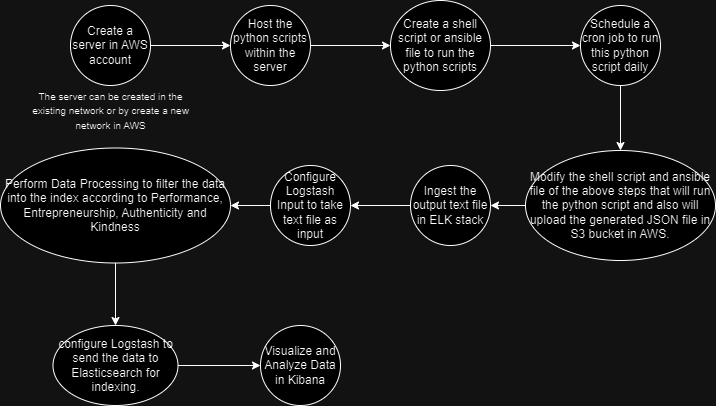

The diagram above was exported from draw.io. Its source (the exported page's mxGraphModel, read from the mxfile embedded in the PNG):
<mxGraphModel dx="794" dy="420" grid="1" gridSize="10" guides="1" tooltips="1" connect="1" arrows="1" fold="1" page="1" pageScale="1" pageWidth="850" pageHeight="1100" math="0" shadow="0">
  <root>
    <mxCell id="0" />
    <mxCell id="1" parent="0" />
    <mxCell id="E_05Gah4hmY863aS0LBh-3" value="" style="edgeStyle=orthogonalEdgeStyle;rounded=0;orthogonalLoop=1;jettySize=auto;html=1;" edge="1" parent="1" source="E_05Gah4hmY863aS0LBh-1" target="E_05Gah4hmY863aS0LBh-2">
      <mxGeometry relative="1" as="geometry" />
    </mxCell>
    <mxCell id="E_05Gah4hmY863aS0LBh-1" value="Create a server in AWS account" style="ellipse;whiteSpace=wrap;html=1;aspect=fixed;" vertex="1" parent="1">
      <mxGeometry x="80" y="170" width="80" height="80" as="geometry" />
    </mxCell>
    <mxCell id="E_05Gah4hmY863aS0LBh-6" value="" style="edgeStyle=orthogonalEdgeStyle;rounded=0;orthogonalLoop=1;jettySize=auto;html=1;" edge="1" parent="1" source="E_05Gah4hmY863aS0LBh-2" target="E_05Gah4hmY863aS0LBh-5">
      <mxGeometry relative="1" as="geometry" />
    </mxCell>
    <mxCell id="E_05Gah4hmY863aS0LBh-2" value="Host the python scripts within the server" style="ellipse;whiteSpace=wrap;html=1;" vertex="1" parent="1">
      <mxGeometry x="240" y="170" width="80" height="80" as="geometry" />
    </mxCell>
    <mxCell id="E_05Gah4hmY863aS0LBh-4" value="&lt;font style=&quot;font-size: 10px;&quot;&gt;The server can be created in the existing network or by create a new network in AWS&lt;/font&gt;" style="text;html=1;align=center;verticalAlign=middle;whiteSpace=wrap;rounded=0;" vertex="1" parent="1">
      <mxGeometry x="37.5" y="255" width="165" height="40" as="geometry" />
    </mxCell>
    <mxCell id="E_05Gah4hmY863aS0LBh-8" value="" style="edgeStyle=orthogonalEdgeStyle;rounded=0;orthogonalLoop=1;jettySize=auto;html=1;" edge="1" parent="1" source="E_05Gah4hmY863aS0LBh-5" target="E_05Gah4hmY863aS0LBh-7">
      <mxGeometry relative="1" as="geometry" />
    </mxCell>
    <mxCell id="E_05Gah4hmY863aS0LBh-5" value="Create a shell script or ansible file to run the python scripts" style="ellipse;whiteSpace=wrap;html=1;" vertex="1" parent="1">
      <mxGeometry x="400" y="165" width="100" height="90" as="geometry" />
    </mxCell>
    <mxCell id="E_05Gah4hmY863aS0LBh-10" value="" style="edgeStyle=orthogonalEdgeStyle;rounded=0;orthogonalLoop=1;jettySize=auto;html=1;" edge="1" parent="1" source="E_05Gah4hmY863aS0LBh-7" target="E_05Gah4hmY863aS0LBh-9">
      <mxGeometry relative="1" as="geometry" />
    </mxCell>
    <mxCell id="E_05Gah4hmY863aS0LBh-7" value="Schedule a cron job to run this python script daily" style="ellipse;whiteSpace=wrap;html=1;" vertex="1" parent="1">
      <mxGeometry x="590" y="170" width="80" height="80" as="geometry" />
    </mxCell>
    <mxCell id="E_05Gah4hmY863aS0LBh-12" value="" style="edgeStyle=orthogonalEdgeStyle;rounded=0;orthogonalLoop=1;jettySize=auto;html=1;" edge="1" parent="1" source="E_05Gah4hmY863aS0LBh-9" target="E_05Gah4hmY863aS0LBh-11">
      <mxGeometry relative="1" as="geometry" />
    </mxCell>
    <mxCell id="E_05Gah4hmY863aS0LBh-9" value="Modify the shell script and ansible file of the above steps that will run the python script and also will upload the generated JSON file in S3 bucket in AWS." style="ellipse;whiteSpace=wrap;html=1;" vertex="1" parent="1">
      <mxGeometry x="535" y="315" width="190" height="110" as="geometry" />
    </mxCell>
    <mxCell id="E_05Gah4hmY863aS0LBh-21" value="" style="edgeStyle=orthogonalEdgeStyle;rounded=0;orthogonalLoop=1;jettySize=auto;html=1;" edge="1" parent="1" source="E_05Gah4hmY863aS0LBh-11" target="E_05Gah4hmY863aS0LBh-20">
      <mxGeometry relative="1" as="geometry" />
    </mxCell>
    <mxCell id="E_05Gah4hmY863aS0LBh-11" value="Ingest the output text file in ELK stack" style="ellipse;whiteSpace=wrap;html=1;" vertex="1" parent="1">
      <mxGeometry x="420" y="330" width="80" height="80" as="geometry" />
    </mxCell>
    <mxCell id="E_05Gah4hmY863aS0LBh-25" value="" style="edgeStyle=orthogonalEdgeStyle;rounded=0;orthogonalLoop=1;jettySize=auto;html=1;" edge="1" parent="1" source="E_05Gah4hmY863aS0LBh-20" target="E_05Gah4hmY863aS0LBh-24">
      <mxGeometry relative="1" as="geometry" />
    </mxCell>
    <mxCell id="E_05Gah4hmY863aS0LBh-20" value="Configure Logstash Input to take text file as input" style="ellipse;whiteSpace=wrap;html=1;" vertex="1" parent="1">
      <mxGeometry x="280" y="330" width="80" height="80" as="geometry" />
    </mxCell>
    <mxCell id="E_05Gah4hmY863aS0LBh-27" value="" style="edgeStyle=orthogonalEdgeStyle;rounded=0;orthogonalLoop=1;jettySize=auto;html=1;" edge="1" parent="1" source="E_05Gah4hmY863aS0LBh-24" target="E_05Gah4hmY863aS0LBh-26">
      <mxGeometry relative="1" as="geometry" />
    </mxCell>
    <mxCell id="E_05Gah4hmY863aS0LBh-24" value="Perform Data Processing to filter the data into the index according to&amp;nbsp;Performance, Entrepreneurship,&amp;nbsp;Authenticity and Kindness" style="ellipse;whiteSpace=wrap;html=1;" vertex="1" parent="1">
      <mxGeometry x="10" y="312.5" width="230" height="115" as="geometry" />
    </mxCell>
    <mxCell id="E_05Gah4hmY863aS0LBh-29" value="" style="edgeStyle=orthogonalEdgeStyle;rounded=0;orthogonalLoop=1;jettySize=auto;html=1;" edge="1" parent="1" source="E_05Gah4hmY863aS0LBh-26" target="E_05Gah4hmY863aS0LBh-28">
      <mxGeometry relative="1" as="geometry" />
    </mxCell>
    <mxCell id="E_05Gah4hmY863aS0LBh-26" value="configure Logstash to send the data to Elasticsearch for indexing." style="ellipse;whiteSpace=wrap;html=1;" vertex="1" parent="1">
      <mxGeometry x="62.5" y="490" width="125" height="80" as="geometry" />
    </mxCell>
    <mxCell id="E_05Gah4hmY863aS0LBh-28" value="Visualize and Analyze Data in Kibana" style="ellipse;whiteSpace=wrap;html=1;" vertex="1" parent="1">
      <mxGeometry x="270" y="490" width="80" height="80" as="geometry" />
    </mxCell>
  </root>
</mxGraphModel>